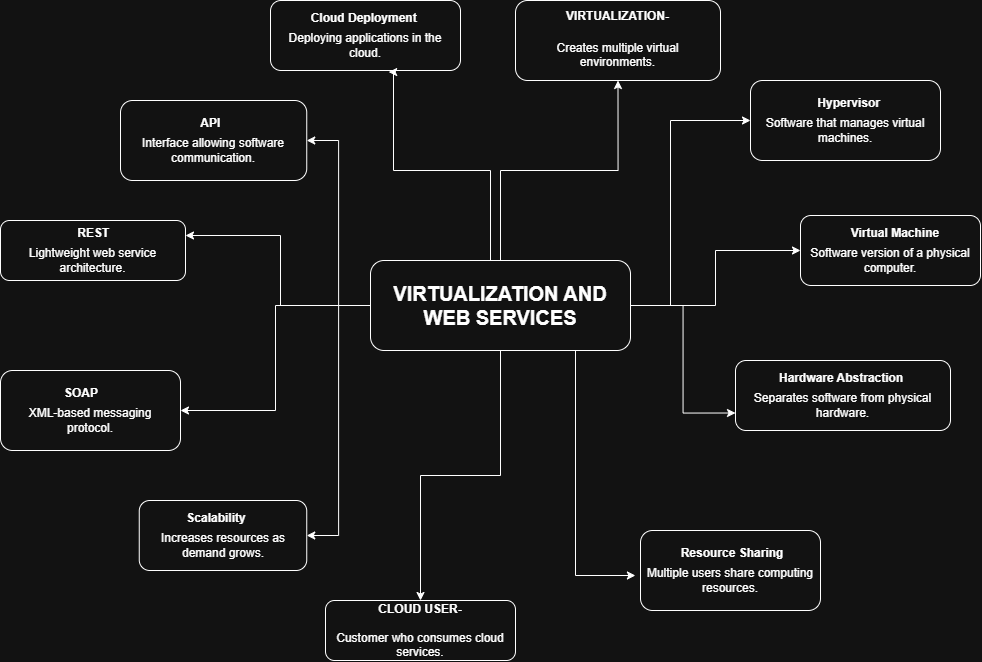

The diagram above was exported from draw.io. Its source (the exported page's mxGraphModel, read from the mxfile embedded in the PNG):
<mxGraphModel dx="1144" dy="676" grid="1" gridSize="10" guides="1" tooltips="1" connect="1" arrows="1" fold="1" page="1" pageScale="1" pageWidth="850" pageHeight="1100" math="0" shadow="0">
  <root>
    <mxCell id="0" />
    <mxCell id="1" parent="0" />
    <mxCell id="23k7WfiPt46Rgw2W68Y8-1" edge="1" parent="1" source="23k7WfiPt46Rgw2W68Y8-10" style="edgeStyle=orthogonalEdgeStyle;rounded=0;orthogonalLoop=1;jettySize=auto;html=1;entryX=1;entryY=0.25;entryDx=0;entryDy=0;" target="23k7WfiPt46Rgw2W68Y8-16">
      <mxGeometry relative="1" as="geometry">
        <Array as="points">
          <mxPoint x="420" y="685" />
          <mxPoint x="420" y="615" />
        </Array>
      </mxGeometry>
    </mxCell>
    <mxCell id="23k7WfiPt46Rgw2W68Y8-2" edge="1" parent="1" source="23k7WfiPt46Rgw2W68Y8-10" style="edgeStyle=orthogonalEdgeStyle;rounded=0;orthogonalLoop=1;jettySize=auto;html=1;entryX=1;entryY=0.5;entryDx=0;entryDy=0;" target="23k7WfiPt46Rgw2W68Y8-22">
      <mxGeometry relative="1" as="geometry" />
    </mxCell>
    <mxCell id="23k7WfiPt46Rgw2W68Y8-3" edge="1" parent="1" source="23k7WfiPt46Rgw2W68Y8-10" style="edgeStyle=orthogonalEdgeStyle;rounded=0;orthogonalLoop=1;jettySize=auto;html=1;entryX=1;entryY=0.5;entryDx=0;entryDy=0;" target="23k7WfiPt46Rgw2W68Y8-17">
      <mxGeometry relative="1" as="geometry" />
    </mxCell>
    <mxCell id="23k7WfiPt46Rgw2W68Y8-4" edge="1" parent="1" source="23k7WfiPt46Rgw2W68Y8-10" style="edgeStyle=orthogonalEdgeStyle;rounded=0;orthogonalLoop=1;jettySize=auto;html=1;entryX=1;entryY=0.5;entryDx=0;entryDy=0;" target="23k7WfiPt46Rgw2W68Y8-12">
      <mxGeometry relative="1" as="geometry" />
    </mxCell>
    <mxCell id="23k7WfiPt46Rgw2W68Y8-5" edge="1" parent="1" source="23k7WfiPt46Rgw2W68Y8-10" style="edgeStyle=orthogonalEdgeStyle;rounded=0;orthogonalLoop=1;jettySize=auto;html=1;entryX=0.5;entryY=1;entryDx=0;entryDy=0;" target="23k7WfiPt46Rgw2W68Y8-13">
      <mxGeometry relative="1" as="geometry" />
    </mxCell>
    <mxCell id="23k7WfiPt46Rgw2W68Y8-6" edge="1" parent="1" source="23k7WfiPt46Rgw2W68Y8-10" style="edgeStyle=orthogonalEdgeStyle;rounded=0;orthogonalLoop=1;jettySize=auto;html=1;" target="23k7WfiPt46Rgw2W68Y8-15">
      <mxGeometry relative="1" as="geometry" />
    </mxCell>
    <mxCell id="23k7WfiPt46Rgw2W68Y8-7" edge="1" parent="1" source="23k7WfiPt46Rgw2W68Y8-10" style="edgeStyle=orthogonalEdgeStyle;rounded=0;orthogonalLoop=1;jettySize=auto;html=1;entryX=0;entryY=0.75;entryDx=0;entryDy=0;" target="23k7WfiPt46Rgw2W68Y8-14">
      <mxGeometry relative="1" as="geometry" />
    </mxCell>
    <mxCell id="23k7WfiPt46Rgw2W68Y8-8" edge="1" parent="1" style="edgeStyle=orthogonalEdgeStyle;rounded=0;orthogonalLoop=1;jettySize=auto;html=1;entryX=0;entryY=0.75;entryDx=0;entryDy=0;">
      <mxGeometry relative="1" as="geometry">
        <Array as="points">
          <mxPoint x="714.9100000000001" y="955" />
        </Array>
        <mxPoint x="715.0009090909091" y="690" as="sourcePoint" />
        <mxPoint x="774.91" y="955" as="targetPoint" />
      </mxGeometry>
    </mxCell>
    <mxCell id="23k7WfiPt46Rgw2W68Y8-9" edge="1" parent="1" source="23k7WfiPt46Rgw2W68Y8-10" style="edgeStyle=orthogonalEdgeStyle;rounded=0;orthogonalLoop=1;jettySize=auto;html=1;entryX=0;entryY=0.5;entryDx=0;entryDy=0;" target="23k7WfiPt46Rgw2W68Y8-20">
      <mxGeometry relative="1" as="geometry">
        <Array as="points">
          <mxPoint x="810" y="685" />
          <mxPoint x="810" y="500" />
        </Array>
      </mxGeometry>
    </mxCell>
    <mxCell id="23k7WfiPt46Rgw2W68Y8-25" edge="1" parent="1" source="23k7WfiPt46Rgw2W68Y8-10" style="edgeStyle=orthogonalEdgeStyle;rounded=0;orthogonalLoop=1;jettySize=auto;html=1;entryX=0.5;entryY=0;entryDx=0;entryDy=0;" target="23k7WfiPt46Rgw2W68Y8-19">
      <mxGeometry relative="1" as="geometry" />
    </mxCell>
    <mxCell id="23k7WfiPt46Rgw2W68Y8-10" parent="1" style="rounded=1;whiteSpace=wrap;html=1;" value="&lt;font style=&quot;font-size: 20px;&quot;&gt;&lt;b style=&quot;&quot;&gt;VIRTUALIZATION AND WEB SERVICES&lt;/b&gt;&lt;/font&gt;" vertex="1">
      <mxGeometry height="90" width="260" x="510" y="640" as="geometry" />
    </mxCell>
    <mxCell id="23k7WfiPt46Rgw2W68Y8-11" parent="1" style="rounded=1;whiteSpace=wrap;html=1;" value="&lt;table&gt;&lt;tbody&gt;&lt;tr&gt;&lt;td data-start=&quot;5066&quot; data-end=&quot;5085&quot; data-col-size=&quot;sm&quot;&gt;&lt;b&gt;&amp;nbsp; &amp;nbsp; &amp;nbsp; &amp;nbsp; &amp;nbsp; &amp;nbsp;Cloud Deployment&lt;/b&gt;&lt;/td&gt;&lt;/tr&gt;&lt;/tbody&gt;&lt;/table&gt;&lt;table&gt;&lt;tbody&gt;&lt;tr&gt;&lt;td data-start=&quot;5085&quot; data-end=&quot;5125&quot; data-col-size=&quot;md&quot;&gt;Deploying applications in the cloud.&lt;/td&gt;&lt;/tr&gt;&lt;/tbody&gt;&lt;/table&gt;" vertex="1">
      <mxGeometry height="70" width="190" x="410" y="380" as="geometry" />
    </mxCell>
    <mxCell id="23k7WfiPt46Rgw2W68Y8-12" parent="1" style="rounded=1;whiteSpace=wrap;html=1;" value="&lt;table&gt;&lt;tbody&gt;&lt;tr&gt;&lt;td data-start=&quot;5188&quot; data-end=&quot;5194&quot; data-col-size=&quot;sm&quot;&gt;&amp;nbsp; &amp;nbsp; &amp;nbsp; &amp;nbsp; &amp;nbsp; &amp;nbsp; &amp;nbsp; &amp;nbsp; &amp;nbsp; &amp;nbsp; &amp;nbsp;&lt;b&gt; &amp;nbsp;API&lt;/b&gt;&lt;/td&gt;&lt;/tr&gt;&lt;/tbody&gt;&lt;/table&gt;&lt;table&gt;&lt;tbody&gt;&lt;tr&gt;&lt;td data-start=&quot;5194&quot; data-end=&quot;5240&quot; data-col-size=&quot;md&quot;&gt;Interface allowing software communication.&lt;/td&gt;&lt;/tr&gt;&lt;/tbody&gt;&lt;/table&gt;" vertex="1">
      <mxGeometry height="80" width="186.25" x="260" y="480" as="geometry" />
    </mxCell>
    <mxCell id="23k7WfiPt46Rgw2W68Y8-13" parent="1" style="rounded=1;whiteSpace=wrap;html=1;" value="&lt;span style=&quot;background-color: transparent; color: light-dark(rgb(0, 0, 0), rgb(255, 255, 255));&quot;&gt;&lt;b&gt;VIRTUALIZATION-&lt;/b&gt;&lt;/span&gt;&lt;div&gt;&lt;br&gt;&lt;table&gt;&lt;tbody&gt;&lt;tr&gt;&lt;td data-start=&quot;4768&quot; data-end=&quot;4810&quot; data-col-size=&quot;md&quot;&gt;Creates multiple virtual environments.&lt;/td&gt;&lt;/tr&gt;&lt;/tbody&gt;&lt;/table&gt;&lt;/div&gt;" vertex="1">
      <mxGeometry height="80" width="205" x="655" y="380" as="geometry" />
    </mxCell>
    <mxCell id="23k7WfiPt46Rgw2W68Y8-14" parent="1" style="rounded=1;whiteSpace=wrap;html=1;" value="&lt;table&gt;&lt;tbody&gt;&lt;tr&gt;&lt;td data-start=&quot;4931&quot; data-end=&quot;4954&quot; data-col-size=&quot;sm&quot;&gt;&lt;b&gt;&amp;nbsp; &amp;nbsp; &amp;nbsp; &amp;nbsp; &amp;nbsp; &amp;nbsp; Hardware Abstraction&lt;/b&gt;&lt;/td&gt;&lt;/tr&gt;&lt;/tbody&gt;&lt;/table&gt;&lt;table&gt;&lt;tbody&gt;&lt;tr&gt;&lt;td data-start=&quot;4954&quot; data-end=&quot;5000&quot; data-col-size=&quot;md&quot;&gt;Separates software from physical hardware.&lt;/td&gt;&lt;/tr&gt;&lt;/tbody&gt;&lt;/table&gt;" vertex="1">
      <mxGeometry height="70" width="215" x="875" y="740" as="geometry" />
    </mxCell>
    <mxCell id="23k7WfiPt46Rgw2W68Y8-15" parent="1" style="rounded=1;whiteSpace=wrap;html=1;" value="&lt;table&gt;&lt;tbody&gt;&lt;tr&gt;&lt;td data-start=&quot;4868&quot; data-end=&quot;4886&quot; data-col-size=&quot;sm&quot;&gt;&amp;nbsp; &amp;nbsp; &amp;nbsp; &amp;nbsp; &amp;nbsp; &amp;nbsp; &lt;b&gt;&amp;nbsp; Virtual Machine&lt;/b&gt;&lt;/td&gt;&lt;/tr&gt;&lt;/tbody&gt;&lt;/table&gt;&lt;table&gt;&lt;tbody&gt;&lt;tr&gt;&lt;td data-start=&quot;4886&quot; data-end=&quot;4930&quot; data-col-size=&quot;md&quot;&gt;Software version of a physical computer.&lt;/td&gt;&lt;/tr&gt;&lt;/tbody&gt;&lt;/table&gt;" vertex="1">
      <mxGeometry height="70" width="180" x="940" y="595" as="geometry" />
    </mxCell>
    <mxCell id="23k7WfiPt46Rgw2W68Y8-16" parent="1" style="rounded=1;whiteSpace=wrap;html=1;" value="&lt;table&gt;&lt;tbody&gt;&lt;tr&gt;&lt;td data-start=&quot;5241&quot; data-end=&quot;5248&quot; data-col-size=&quot;sm&quot;&gt;&amp;nbsp; &amp;nbsp; &amp;nbsp; &amp;nbsp; &amp;nbsp; &amp;nbsp; &amp;nbsp; &amp;nbsp; &amp;nbsp; &lt;b&gt;&amp;nbsp; &amp;nbsp; REST&lt;/b&gt;&lt;/td&gt;&lt;/tr&gt;&lt;/tbody&gt;&lt;/table&gt;&lt;table&gt;&lt;tbody&gt;&lt;tr&gt;&lt;td data-start=&quot;5248&quot; data-end=&quot;5289&quot; data-col-size=&quot;md&quot;&gt;Lightweight web service architecture.&lt;/td&gt;&lt;/tr&gt;&lt;/tbody&gt;&lt;/table&gt;" vertex="1">
      <mxGeometry height="60" width="185" x="140" y="600" as="geometry" />
    </mxCell>
    <mxCell id="23k7WfiPt46Rgw2W68Y8-17" parent="1" style="rounded=1;whiteSpace=wrap;html=1;" value="&lt;table&gt;&lt;tbody&gt;&lt;tr&gt;&lt;td data-start=&quot;5444&quot; data-end=&quot;5458&quot; data-col-size=&quot;sm&quot;&gt;&amp;nbsp; &amp;nbsp; &amp;nbsp; &amp;nbsp; &amp;nbsp; &amp;nbsp; &amp;nbsp;&lt;b&gt;Scalability&lt;/b&gt;&lt;/td&gt;&lt;/tr&gt;&lt;/tbody&gt;&lt;/table&gt;&lt;table&gt;&lt;tbody&gt;&lt;tr&gt;&lt;td data-start=&quot;5458&quot; data-end=&quot;5498&quot; data-col-size=&quot;md&quot;&gt;Increases resources as demand grows.&lt;/td&gt;&lt;/tr&gt;&lt;/tbody&gt;&lt;/table&gt;" vertex="1">
      <mxGeometry height="70" width="167.5" x="278.75" y="880" as="geometry" />
    </mxCell>
    <mxCell id="23k7WfiPt46Rgw2W68Y8-19" parent="1" style="rounded=1;whiteSpace=wrap;html=1;" value="&lt;b&gt;CLOUD USER-&lt;/b&gt;&lt;div&gt;&lt;b&gt;&lt;br&gt;&lt;/b&gt;&lt;/div&gt;&lt;div&gt;Customer who consumes cloud services.&lt;b&gt;&lt;/b&gt;&lt;/div&gt;" vertex="1">
      <mxGeometry height="60" width="190" x="465" y="980" as="geometry" />
    </mxCell>
    <mxCell id="23k7WfiPt46Rgw2W68Y8-20" parent="1" style="rounded=1;whiteSpace=wrap;html=1;" value="&lt;table&gt;&lt;tbody&gt;&lt;tr&gt;&lt;td data-start=&quot;4811&quot; data-end=&quot;4824&quot; data-col-size=&quot;sm&quot;&gt;&lt;b&gt;&amp;nbsp; &amp;nbsp; &amp;nbsp; &amp;nbsp; &amp;nbsp; &amp;nbsp; &amp;nbsp; &amp;nbsp; &amp;nbsp; &amp;nbsp;Hypervisor&lt;/b&gt;&lt;/td&gt;&lt;/tr&gt;&lt;/tbody&gt;&lt;/table&gt;&lt;table&gt;&lt;tbody&gt;&lt;tr&gt;&lt;td data-start=&quot;4824&quot; data-end=&quot;4867&quot; data-col-size=&quot;md&quot;&gt;Software that manages virtual machines.&lt;/td&gt;&lt;/tr&gt;&lt;/tbody&gt;&lt;/table&gt;" vertex="1">
      <mxGeometry height="80" width="190" x="890" y="460" as="geometry" />
    </mxCell>
    <mxCell id="23k7WfiPt46Rgw2W68Y8-21" parent="1" style="rounded=1;whiteSpace=wrap;html=1;" value="&lt;table&gt;&lt;tbody&gt;&lt;tr&gt;&lt;td data-start=&quot;5001&quot; data-end=&quot;5020&quot; data-col-size=&quot;sm&quot;&gt;&amp;nbsp; &amp;nbsp; &amp;nbsp; &amp;nbsp; &amp;nbsp; &amp;nbsp;&lt;b&gt;Resource Sharing&lt;/b&gt;&lt;/td&gt;&lt;/tr&gt;&lt;/tbody&gt;&lt;/table&gt;&lt;table&gt;&lt;tbody&gt;&lt;tr&gt;&lt;td data-start=&quot;5020&quot; data-end=&quot;5065&quot; data-col-size=&quot;md&quot;&gt;Multiple users share computing resources.&lt;/td&gt;&lt;/tr&gt;&lt;/tbody&gt;&lt;/table&gt;" vertex="1">
      <mxGeometry height="80" width="180" x="780" y="910" as="geometry" />
    </mxCell>
    <mxCell id="23k7WfiPt46Rgw2W68Y8-22" parent="1" style="rounded=1;whiteSpace=wrap;html=1;" value="&lt;table&gt;&lt;tbody&gt;&lt;tr&gt;&lt;td data-start=&quot;5290&quot; data-end=&quot;5297&quot; data-col-size=&quot;sm&quot;&gt;&amp;nbsp; &amp;nbsp; &amp;nbsp; &amp;nbsp; &amp;nbsp; &amp;nbsp; &amp;nbsp; &amp;nbsp; &lt;b&gt;&amp;nbsp; SOAP&lt;/b&gt;&lt;/td&gt;&lt;/tr&gt;&lt;/tbody&gt;&lt;/table&gt;&lt;table&gt;&lt;tbody&gt;&lt;tr&gt;&lt;td data-start=&quot;5297&quot; data-end=&quot;5330&quot; data-col-size=&quot;md&quot;&gt;XML-based messaging protocol.&lt;/td&gt;&lt;/tr&gt;&lt;/tbody&gt;&lt;/table&gt;" vertex="1">
      <mxGeometry height="80" width="180" x="140" y="750" as="geometry" />
    </mxCell>
    <mxCell id="23k7WfiPt46Rgw2W68Y8-23" edge="1" parent="1" source="23k7WfiPt46Rgw2W68Y8-10" style="edgeStyle=orthogonalEdgeStyle;rounded=0;orthogonalLoop=1;jettySize=auto;html=1;entryX=0.622;entryY=1.022;entryDx=0;entryDy=0;entryPerimeter=0;" target="23k7WfiPt46Rgw2W68Y8-11">
      <mxGeometry relative="1" as="geometry">
        <Array as="points">
          <mxPoint x="630" y="550" />
          <mxPoint x="533" y="550" />
          <mxPoint x="533" y="452" />
        </Array>
      </mxGeometry>
    </mxCell>
    <mxCell id="23k7WfiPt46Rgw2W68Y8-24" edge="1" parent="1" source="23k7WfiPt46Rgw2W68Y8-11" style="edgeStyle=orthogonalEdgeStyle;rounded=0;orthogonalLoop=1;jettySize=auto;html=1;innerLoopWaypoints=1;exitX=0.5;exitY=1;exitDx=0;exitDy=0;" target="23k7WfiPt46Rgw2W68Y8-11">
      <mxGeometry relative="1" as="geometry" />
    </mxCell>
  </root>
</mxGraphModel>